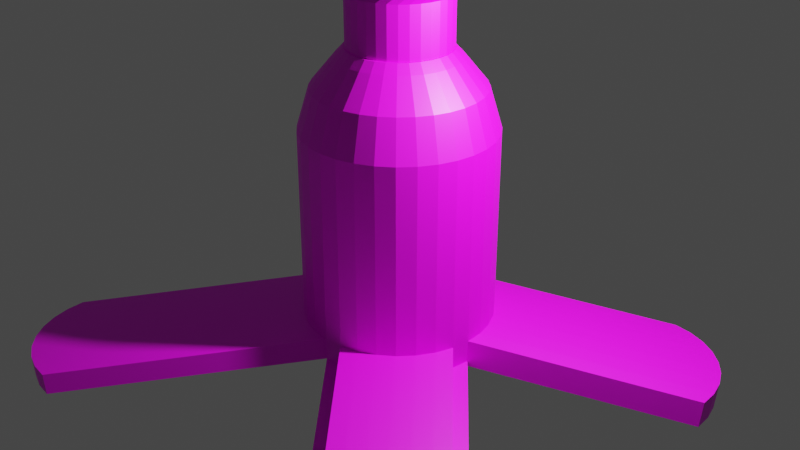 # Source: peel.blend  (saved by Blender 3.6.11; exported with 4.5.12 LTS)
import bpy
from mathutils import Matrix  # noqa: F401  (used for matrix-valued properties, if any)

bpy.ops.wm.read_factory_settings(use_empty=True)
scene = bpy.context.scene
scene.name = 'Scene'

# ---- collections
col_collection = bpy.data.collections.new('Collection'); scene.collection.children.link(col_collection)

# ---- images (referenced by path relative to the original .blend; pixels are not part of the script)
import os
ASSET_DIR = os.environ.get("B2B_ASSET_DIR", "")  # directory of the original .blend (textures are referenced by path, not embedded)
HERE = os.path.dirname(os.path.abspath(__file__))  # packed textures are extracted next to this script under _unpacked/

def load_image(name, relpath, width, height, colorspace="sRGB"):
    """Load a texture the original file referenced (path relative to the .blend, or extracted next to this script)."""
    p = next((c for c in (os.path.join(HERE, relpath), os.path.join(ASSET_DIR, relpath)) if relpath and os.path.exists(c)), "")
    if p:
        img = bpy.data.images.load(p, check_existing=True)
        img.name = name
    else:  # same state as the original file: an image datablock whose file is absent (Cycles renders it pink)
        img = bpy.data.images.new(name, width, height)
        img.source = "FILE"
        img.filepath = "//" + (relpath or name)
    img.colorspace_settings.name = colorspace
    return img
img_3dpear003_hq_1k_png_color_png = load_image('3DPear003_HQ-1K-PNG_Color.png', 'Materials/Banana Peel/3DPear003_HQ-1K-PNG_Color.png', 1024, 1024, 'sRGB')
img_leather033b_1k_png_color_png = load_image('Leather033B_1K-PNG_Color.png', 'Materials/Banana Stem/Leather033B_1K-PNG_Color.png', 1024, 1024, 'sRGB')

# ---- materials (node trees are filled in below, after node groups)
mat_peel_texture = bpy.data.materials.new('Peel Texture')
mat_peel_texture.alpha_threshold = 0.0
mat_peel_texture.use_transparent_shadow = False
mat_peel_texture.roughness = 0.5
mat_peel_texture.line_color = (0.0, 0.0, 0.0, 1.0)
mat_stem = bpy.data.materials.new('Stem')
mat_stem.use_transparent_shadow = False

# ---- material node trees
mat_peel_texture.use_nodes = True; mat_peel_texture.node_tree.nodes.clear()
_N = mat_peel_texture.node_tree.nodes; _L = mat_peel_texture.node_tree.links
n0 = _N.new('ShaderNodeOutputMaterial'); n0.name = 'Material Output'; n0.location = (300, 300)
n1 = _N.new('ShaderNodeTexImage'); n1.name = 'Image Texture'; n1.location = (-415, 259)
n1.image = img_3dpear003_hq_1k_png_color_png
n2 = _N.new('ShaderNodeBsdfPrincipled'); n2.name = 'Principled BSDF'; n2.location = (10, 300)
n2.distribution = 'GGX'
n2.subsurface_method = 'RANDOM_WALK_SKIN'
n2.inputs[3].default_value = 1.45
n2.inputs[27].default_value = (0.0, 0.0, 0.0, 1.0)
n2.inputs[28].default_value = 1.0
_L.new(n2.outputs[0], n0.inputs[0])
_L.new(n1.outputs[0], n2.inputs[0])
n0.is_active_output = True
mat_stem.use_nodes = True; mat_stem.node_tree.nodes.clear()
_N = mat_stem.node_tree.nodes; _L = mat_stem.node_tree.links
n0 = _N.new('ShaderNodeOutputMaterial'); n0.name = 'Material Output'; n0.location = (300, 300)
n1 = _N.new('ShaderNodeTexImage'); n1.name = 'Image Texture'; n1.location = (-452, 194)
n1.image = img_leather033b_1k_png_color_png
n2 = _N.new('ShaderNodeBsdfPrincipled'); n2.name = 'Principled BSDF'; n2.location = (10, 300)
n2.distribution = 'GGX'
n2.subsurface_method = 'RANDOM_WALK_SKIN'
n2.inputs[3].default_value = 1.45
n2.inputs[27].default_value = (0.0, 0.0, 0.0, 1.0)
n2.inputs[28].default_value = 1.0
_L.new(n2.outputs[0], n0.inputs[0])
_L.new(n1.outputs[0], n2.inputs[0])
n0.is_active_output = True

# ---- world
world_world = bpy.data.worlds.new('World'); scene.world = world_world
world_world.use_nodes = True; world_world.node_tree.nodes.clear()
_N = world_world.node_tree.nodes; _L = world_world.node_tree.links
n0 = _N.new('ShaderNodeOutputWorld'); n0.name = 'World Output'; n0.location = (300, 300)
n1 = _N.new('ShaderNodeBackground'); n1.name = 'Background'; n1.location = (10, 300)
n1.inputs[0].default_value = (0.05088, 0.05088, 0.05088, 1.0)
_L.new(n1.outputs[0], n0.inputs[0])
n0.is_active_output = True
world_world.color = (0.05088, 0.05088, 0.05088)
world_world.use_sun_shadow = False
world_world.sun_shadow_jitter_overblur = 0.0

# ---- cameras
cam_camera = bpy.data.cameras.new('Camera')
cam_camera.clip_end = 100.0
cam_camera.ortho_scale = 7.314

# ---- lights
light_light = bpy.data.lights.new('Light', 'POINT')
light_light.transmission_factor = 0.0
light_light.energy = 1000.0
light_light.shadow_soft_size = 0.1
light_light.shadow_maximum_resolution = 0.006
light_light.use_absolute_resolution = True

# ---- meshes
me_cylinder = bpy.data.meshes.new('Cylinder')
me_cylinder.from_pydata([(0.0, 1.0, -1.0), (0.0, 1.0, 1.0), (0.1951, 0.9808, -1.0), (0.1951, 0.9808, 1.0), (0.3827, 0.9239, -1.0), (0.3827, 0.9239, 1.0), (0.5556, 0.8315, -1.0), (0.5556, 0.8315, 1.0), (0.7071, 0.7071, -1.0), (0.7071, 0.7071, 1.0), (0.8315, 0.5556, -1.0), (0.8315, 0.5556, 1.0), (0.9239, 0.3827, -1.0), (0.9239, 0.3827, 1.0), (0.9808, 0.1951, -1.0), (0.9808, 0.1951, 1.0), (1.0, 0.0, -1.0), (1.0, 0.0, 1.0), (0.9808, -0.1951, -1.0), (0.9808, -0.1951, 1.0), (0.9239, -0.3827, -1.0), (0.9239, -0.3827, 1.0), (0.8315, -0.5556, -1.0), (0.8315, -0.5556, 1.0), (0.7071, -0.7071, -1.0), (0.7071, -0.7071, 1.0), (0.5556, -0.8315, -1.0), (0.5556, -0.8315, 1.0), (0.3827, -0.9239, -1.0), (0.3827, -0.9239, 1.0), (0.1951, -0.9808, -1.0), (0.1951, -0.9808, 1.0), (0.0, -1.0, -1.0), (0.0, -1.0, 1.0), (-0.1951, -0.9808, -1.0), (-0.1951, -0.9808, 1.0), (-0.3827, -0.9239, -1.0), (-0.3827, -0.9239, 1.0), (-0.5556, -0.8315, -1.0), (-0.5556, -0.8315, 1.0), (-0.7071, -0.7071, -1.0), (-0.7071, -0.7071, 1.0), (-0.8315, -0.5556, -1.0), (-0.8315, -0.5556, 1.0), (-0.9239, -0.3827, -1.0), (-0.9239, -0.3827, 1.0), (-0.9808, -0.1951, -1.0), (-0.9808, -0.1951, 1.0), (-1.0, 0.0, -1.0), (-1.0, 0.0, 1.0), (-0.9808, 0.1951, -1.0), (-0.9808, 0.1951, 1.0), (-0.9239, 0.3827, -1.0), (-0.9239, 0.3827, 1.0), (-0.8315, 0.5556, -1.0), (-0.8315, 0.5556, 1.0), (-0.7071, 0.7071, -1.0), (-0.7071, 0.7071, 1.0), (-0.5556, 0.8315, -1.0), (-0.5556, 0.8315, 1.0), (-0.3827, 0.9239, -1.0), (-0.3827, 0.9239, 1.0), (-0.1951, 0.9808, -1.0), (-0.1951, 0.9808, 1.0), (-5.569e-09, 0.8714, -1.425), (0.17, 0.8546, -1.425), (0.3335, 0.805, -1.425), (0.4841, 0.7245, -1.425), (0.6161, 0.6161, -1.425), (0.7245, 0.4841, -1.425), (0.805, 0.3335, -1.425), (0.8546, 0.17, -1.425), (0.8714, 1.917e-09, -1.425), (0.8546, -0.17, -1.425), (0.805, -0.3335, -1.425), (0.7245, -0.4841, -1.425), (0.6161, -0.6161, -1.425), (0.4841, -0.7245, -1.425), (0.3335, -0.805, -1.425), (0.17, -0.8546, -1.425), (-5.569e-09, -0.8714, -1.425), (-0.17, -0.8546, -1.425), (-0.3335, -0.805, -1.425), (-0.4841, -0.7245, -1.425), (-0.6161, -0.6161, -1.425), (-0.7245, -0.4841, -1.425), (-0.805, -0.3335, -1.425), (-0.8546, -0.17, -1.425), (-0.8714, 1.917e-09, -1.425), (-0.8546, 0.17, -1.425), (-0.805, 0.3335, -1.425), (-0.7245, 0.4841, -1.425), (-0.6161, 0.6161, -1.425), (-0.4841, 0.7245, -1.425), (-0.3335, 0.805, -1.425), (-0.17, 0.8546, -1.425), (-2.352e-08, 0.6237, -1.725), (0.1217, 0.6117, -1.725), (0.2387, 0.5762, -1.725), (0.3465, 0.5186, -1.725), (0.441, 0.441, -1.725), (0.5186, 0.3465, -1.725), (0.5762, 0.2387, -1.725), (0.6117, 0.1217, -1.725), (0.6237, 8.424e-10, -1.725), (0.6117, -0.1217, -1.725), (0.5762, -0.2387, -1.725), (0.5186, -0.3465, -1.725), (0.441, -0.441, -1.725), (0.3465, -0.5186, -1.725), (0.2387, -0.5762, -1.725), (0.1217, -0.6117, -1.725), (-2.352e-08, -0.6237, -1.725), (-0.1217, -0.6117, -1.725), (-0.2387, -0.5762, -1.725), (-0.3465, -0.5186, -1.725), (-0.441, -0.441, -1.725), (-0.5186, -0.3465, -1.725), (-0.5762, -0.2387, -1.725), (-0.6117, -0.1217, -1.725), (-0.6237, 8.424e-10, -1.725), (-0.6117, 0.1217, -1.725), (-0.5762, 0.2387, -1.725), (-0.5186, 0.3465, -1.725), (-0.441, 0.441, -1.725), (-0.3465, 0.5186, -1.725), (-0.2387, 0.5762, -1.725), (-0.1217, 0.6117, -1.725), (-2.899e-08, 0.5376, -1.817), (0.1049, 0.5273, -1.817), (0.2057, 0.4967, -1.817), (0.2987, 0.447, -1.817), (0.3802, 0.3802, -1.817), (0.447, 0.2987, -1.817), (0.4967, 0.2057, -1.817), (0.5273, 0.1049, -1.817), (0.5376, 4.693e-10, -1.817), (0.5273, -0.1049, -1.817), (0.4967, -0.2057, -1.817), (0.447, -0.2987, -1.817), (0.3802, -0.3802, -1.817), (0.2987, -0.447, -1.817), (0.2057, -0.4967, -1.817), (0.1049, -0.5273, -1.817), (-2.899e-08, -0.5376, -1.817), (-0.1049, -0.5273, -1.817), (-0.2057, -0.4967, -1.817), (-0.2987, -0.447, -1.817), (-0.3802, -0.3802, -1.817), (-0.447, -0.2987, -1.817), (-0.4967, -0.2057, -1.817), (-0.5273, -0.1049, -1.817), (-0.5376, 4.693e-10, -1.817), (-0.5273, 0.1049, -1.817), (-0.4967, 0.2057, -1.817), (-0.447, 0.2987, -1.817), (-0.3802, 0.3802, -1.817), (-0.2987, 0.447, -1.817), (-0.2057, 0.4967, -1.817), (-0.1049, 0.5273, -1.817), (0.8315, -0.5556, 1.0), (0.9239, -0.3827, 1.0), (1.0, 0.0, 1.0), (2.713, -2.405, 1.257), (0.9808, -0.1951, 1.0), (2.656, -2.593, 1.257), (2.564, -2.766, 1.257), (2.44, -2.917, 1.257), (2.288, -3.042, 1.257), (2.115, -3.134, 1.257), (1.928, -3.191, 1.257), (2.733, -2.21, 1.257), (1.733, -2.21, 1.257), (1.733, -3.21, 1.257), (1.733, -2.21, 1.257), (0.0, 0.0, 1.0), (0.0, 0.0, 1.0), (0.0, -1.0, 1.0), (0.1951, -0.9808, 1.0), (0.3827, -0.9239, 1.0), (0.5556, -0.8315, 1.0), (0.7071, -0.7071, 1.0), (0.0, 0.0, 1.0), (0.0, 0.0, 1.0), (1.816, 2.582, 1.258), (1.621, 2.602, 1.258), (2.004, 2.525, 1.258), (2.177, 2.433, 1.258), (2.328, 2.309, 1.258), (2.453, 2.157, 1.258), (2.545, 1.984, 1.258), (2.602, 1.797, 1.258), (2.621, 1.602, 1.258), (1.621, 1.602, 1.258), (1.621, 1.602, 1.258), (-2.015, -2.853, 1.254), (0.0, 0.0, 1.0), (-2.203, -2.797, 1.254), (-2.376, -2.704, 1.254), (-2.527, -2.58, 1.254), (-2.652, -2.428, 1.254), (-2.744, -2.255, 1.254), (-2.801, -2.068, 1.254), (0.0, 1.0, 1.0), (-1.82, -1.873, 1.254), (-1.82, -1.873, 1.254), (-2.963, 1.401, 1.304), (-2.982, 1.206, 1.304), (-2.906, 1.589, 1.304), (-2.814, 1.761, 1.304), (-2.689, 1.913, 1.304), (-2.538, 2.037, 1.304), (-2.365, 2.13, 1.304), (-2.177, 2.187, 1.304), (-1.982, 2.206, 1.304), (-1.982, 1.206, 1.304), (-1.982, 1.206, 1.304), (-0.195, -0.981, 1.235), (9.855e-05, -1.0, 1.235), (-0.9999, -0.0001919, 1.235), (-0.9807, -0.1953, 1.235), (9.855e-05, -0.0001919, 1.235), (9.855e-05, -0.0001919, 1.235), (-2.015, -2.854, 1.489), (0.01437, -0.02318, 1.28), (-2.203, -2.797, 1.489), (-2.376, -2.704, 1.489), (-2.527, -2.58, 1.489), (-2.651, -2.428, 1.489), (-2.744, -2.256, 1.489), (-2.801, -2.068, 1.489), (0.01437, 0.9768, 1.28), (-1.82, -1.873, 1.489), (-1.82, -1.873, 1.489), (0.0, 0.0, 1.0), (-1.0, 0.0, 1.0), (-2.963, 1.401, 1.304), (-2.982, 1.206, 1.304), (-2.906, 1.589, 1.304), (-2.814, 1.761, 1.304), (-2.689, 1.913, 1.304), (-2.538, 2.037, 1.304), (-2.365, 2.13, 1.304), (-2.177, 2.187, 1.304), (-1.982, 2.206, 1.304), (-1.982, 1.206, 1.304), (-1.982, 1.206, 1.304), (-0.195, -0.981, 1.235), (9.855e-05, -1.0, 1.235), (-0.9999, -0.0001919, 1.235), (-0.9807, -0.1953, 1.235), (9.855e-05, -0.0001919, 1.235), (9.855e-05, -0.0001919, 1.235), (-2.015, -2.854, 1.489), (-1.82, -2.873, 1.489), (-2.203, -2.797, 1.489), (-2.376, -2.704, 1.489), (-2.527, -2.58, 1.489), (-2.651, -2.428, 1.489), (-2.744, -2.256, 1.489), (-2.801, -2.068, 1.489), (-2.82, -1.873, 1.489), (-1.82, -1.873, 1.489), (-1.82, -1.873, 1.489), (0.01437, -0.02318, 1.28), (-0.9856, -0.02318, 1.28), (-2.948, 1.378, 1.584), (-2.968, 1.183, 1.584), (-2.892, 1.565, 1.584), (-2.799, 1.738, 1.584), (-2.675, 1.89, 1.584), (-2.523, 2.014, 1.584), (-2.35, 2.107, 1.584), (-2.163, 2.163, 1.584), (-1.968, 2.183, 1.584), (-1.968, 1.183, 1.584), (-1.968, 1.183, 1.584), (0.9837, -0.01647, 1.308), (-0.01628, -0.01647, 1.308), (-0.01628, 0.9835, 1.308), (-0.01628, -0.01647, 1.308), (1.8, 2.566, 1.566), (1.605, 2.585, 1.566), (1.987, 2.509, 1.566), (2.16, 2.417, 1.566), (2.312, 2.292, 1.566), (2.436, 2.141, 1.566), (2.529, 1.968, 1.566), (2.586, 1.78, 1.566), (2.605, 1.585, 1.566), (1.605, 1.585, 1.566), (1.605, 1.585, 1.566), (1.721, -2.201, 1.484), (-0.01116, 0.008787, 1.227), (1.721, -2.201, 1.484), (-0.01116, 0.008787, 1.227), (0.9888, 0.008787, 1.227), (2.721, -2.201, 1.484), (1.721, -3.201, 1.484), (-0.01116, -0.9912, 1.227), (2.702, -2.396, 1.484), (2.645, -2.584, 1.484), (2.553, -2.757, 1.484), (2.429, -2.908, 1.484), (2.277, -3.033, 1.484), (2.104, -3.125, 1.484), (1.917, -3.182, 1.484)], [], [(0, 1, 3, 2), (2, 3, 5, 4), (4, 5, 7, 6), (6, 7, 9, 8), (8, 9, 11, 10), (10, 11, 13, 12), (12, 13, 15, 14), (14, 15, 17, 16), (16, 17, 19, 18), (18, 19, 21, 20), (20, 21, 23, 22), (22, 23, 25, 24), (24, 25, 27, 26), (26, 27, 29, 28), (28, 29, 31, 30), (30, 31, 33, 32), (32, 33, 35, 34), (34, 35, 37, 36), (36, 37, 39, 38), (38, 39, 41, 40), (40, 41, 43, 42), (42, 43, 45, 44), (44, 45, 47, 46), (46, 47, 49, 48), (48, 49, 51, 50), (50, 51, 53, 52), (52, 53, 55, 54), (54, 55, 57, 56), (56, 57, 59, 58), (58, 59, 61, 60), (180, 181, 167, 168), (60, 61, 63, 62), (62, 63, 1, 0), (24, 26, 77, 76), (72, 73, 105, 104), (42, 44, 86, 85), (60, 62, 95, 94), (16, 18, 73, 72), (34, 36, 82, 81), (52, 54, 91, 90), (8, 10, 69, 68), (26, 28, 78, 77), (44, 46, 87, 86), (0, 2, 65, 64), (62, 0, 64, 95), (18, 20, 74, 73), (36, 38, 83, 82), (54, 56, 92, 91), (10, 12, 70, 69), (28, 30, 79, 78), (46, 48, 88, 87), (2, 4, 66, 65), (20, 22, 75, 74), (38, 40, 84, 83), (56, 58, 93, 92), (12, 14, 71, 70), (30, 32, 80, 79), (48, 50, 89, 88), (4, 6, 67, 66), (22, 24, 76, 75), (40, 42, 85, 84), (58, 60, 94, 93), (14, 16, 72, 71), (32, 34, 81, 80), (50, 52, 90, 89), (6, 8, 68, 67), (107, 108, 140, 139), (86, 87, 119, 118), (73, 74, 106, 105), (87, 88, 120, 119), (74, 75, 107, 106), (88, 89, 121, 120), (75, 76, 108, 107), (89, 90, 122, 121), (76, 77, 109, 108), (90, 91, 123, 122), (77, 78, 110, 109), (64, 65, 97, 96), (91, 92, 124, 123), (78, 79, 111, 110), (65, 66, 98, 97), (92, 93, 125, 124), (79, 80, 112, 111), (66, 67, 99, 98), (93, 94, 126, 125), (80, 81, 113, 112), (67, 68, 100, 99), (94, 95, 127, 126), (81, 82, 114, 113), (68, 69, 101, 100), (95, 64, 96, 127), (82, 83, 115, 114), (69, 70, 102, 101), (83, 84, 116, 115), (70, 71, 103, 102), (84, 85, 117, 116), (71, 72, 104, 103), (85, 86, 118, 117), (128, 129, 130, 131, 132, 133, 134, 135, 136, 137, 138, 139, 140, 141, 142, 143, 144, 145, 146, 147, 148, 149, 150, 151, 152, 153, 154, 155, 156, 157, 158, 159), (121, 122, 154, 153), (108, 109, 141, 140), (122, 123, 155, 154), (109, 110, 142, 141), (96, 97, 129, 128), (123, 124, 156, 155), (110, 111, 143, 142), (97, 98, 130, 129), (124, 125, 157, 156), (111, 112, 144, 143), (98, 99, 131, 130), (125, 126, 158, 157), (112, 113, 145, 144), (99, 100, 132, 131), (126, 127, 159, 158), (113, 114, 146, 145), (100, 101, 133, 132), (127, 96, 128, 159), (114, 115, 147, 146), (101, 102, 134, 133), (115, 116, 148, 147), (102, 103, 135, 134), (116, 117, 149, 148), (103, 104, 136, 135), (117, 118, 150, 149), (104, 105, 137, 136), (118, 119, 151, 150), (105, 106, 138, 137), (119, 120, 152, 151), (106, 107, 139, 138), (120, 121, 153, 152), (171, 162, 296, 297), (25, 23, 160, 181), (27, 25, 181, 180), (29, 27, 180, 179), (182, 183, 175, 176), (31, 29, 179, 178), (33, 31, 178, 177), (163, 171, 297, 300), (19, 17, 162, 164), (17, 182, 176, 162), (179, 180, 168, 169), (21, 19, 164, 161), (183, 33, 177, 175), (160, 161, 165, 166), (176, 175, 174, 172), (161, 164, 163, 165), (23, 21, 161, 160), (178, 179, 169, 170), (197, 195, 223, 225), (51, 49, 207, 206), (181, 160, 166, 167), (173, 170, 306, 298), (17, 15, 191, 192), (164, 162, 171, 163), (177, 178, 170, 173), (192, 191, 288, 289), (15, 13, 190, 191), (193, 182, 278, 290), (13, 11, 189, 190), (11, 9, 188, 189), (183, 182, 193, 194), (191, 190, 287, 288), (9, 7, 187, 188), (3, 1, 185, 184), (7, 5, 186, 187), (5, 3, 184, 186), (49, 47, 220, 219), (205, 204, 232, 233), (47, 45, 201, 202), (45, 43, 200, 201), (43, 41, 199, 200), (183, 182, 204, 205), (41, 39, 198, 199), (39, 37, 197, 198), (182, 49, 219, 222), (37, 35, 195, 197), (195, 35, 217, 223), (206, 207, 237, 236), (221, 233, 263, 251), (1, 63, 213, 214), (63, 61, 212, 213), (61, 59, 211, 212), (182, 183, 215, 216), (182, 216, 246, 234), (59, 57, 210, 211), (57, 55, 209, 210), (55, 53, 208, 209), (53, 51, 206, 208), (220, 230, 260, 250), (222, 219, 249, 252), (232, 222, 252, 262), (207, 49, 235, 237), (218, 221, 251, 248), (35, 33, 218, 217), (198, 197, 225, 226), (183, 205, 233, 221), (199, 198, 226, 227), (200, 199, 227, 228), (204, 182, 222, 232), (201, 200, 228, 229), (33, 183, 221, 218), (47, 202, 230, 220), (202, 201, 229, 230), (196, 203, 231, 224), (242, 241, 271, 272), (234, 246, 276, 264), (252, 249, 261, 262), (255, 253, 254, 263, 262, 261, 260, 259, 258, 257, 256), (249, 250, 260, 261), (248, 251, 263, 254), (247, 248, 254, 253), (225, 223, 253, 255), (208, 206, 236, 238), (226, 225, 255, 256), (1, 214, 244, 203), (223, 217, 247, 253), (209, 208, 238, 239), (227, 226, 256, 257), (210, 209, 239, 240), (183, 1, 203, 196), (228, 227, 257, 258), (211, 210, 240, 241), (229, 228, 258, 259), (215, 183, 196, 245), (212, 211, 241, 242), (230, 229, 259, 260), (213, 212, 242, 243), (214, 213, 243, 244), (233, 232, 262, 263), (217, 218, 248, 247), (49, 182, 234, 235), (216, 215, 245, 246), (219, 220, 250, 249), (266, 267, 276, 275, 274, 273, 272, 271, 270, 269, 268), (265, 264, 276, 267), (224, 231, 274, 275), (203, 244, 274, 231), (243, 242, 272, 273), (235, 234, 264, 265), (245, 196, 224, 275), (244, 243, 273, 274), (236, 237, 267, 266), (238, 236, 266, 268), (246, 245, 275, 276), (239, 238, 268, 269), (240, 239, 269, 270), (237, 235, 265, 267), (241, 240, 270, 271), (281, 282, 291, 290, 289, 288, 287, 286, 285, 284, 283), (278, 277, 289, 290), (279, 280, 291, 282), (184, 185, 282, 281), (186, 184, 281, 283), (182, 17, 277, 278), (187, 186, 283, 284), (183, 194, 291, 280), (1, 183, 280, 279), (194, 193, 290, 291), (188, 187, 284, 285), (185, 1, 279, 282), (189, 188, 285, 286), (17, 192, 289, 277), (190, 189, 286, 287), (301, 300, 297, 292, 294, 298, 306, 305, 304, 303, 302), (296, 293, 292, 297), (295, 299, 298, 294), (165, 163, 300, 301), (177, 173, 298, 299), (172, 174, 294, 292), (175, 177, 299, 295), (166, 165, 301, 302), (167, 166, 302, 303), (162, 176, 293, 296), (176, 172, 292, 293), (168, 167, 303, 304), (169, 168, 304, 305), (170, 169, 305, 306), (174, 175, 295, 294)])
_uv = me_cylinder.uv_layers.new(name='UVMap')
_uv.uv.foreach_set('vector', [0.2627, 0.6251, 0.2557, 0.0001914, 0.3192, 0.0001301, 0.3209, 0.622, 0.3209, 0.622, 0.3192, 0.0001301, 0.3827, 0.0005264, 0.3785, 0.6208, 0.3785, 0.6208, 0.3827, 0.0005264, 0.4461, 0.001388, 0.4359, 0.6212, 0.4359, 0.6212, 0.4461, 0.001388, 0.5094, 0.002704, 0.4935, 0.6235, 0.4935, 0.6235, 0.5094, 0.002704, 0.5728, 0.004446, 0.5516, 0.6276, 0.5516, 0.6276, 0.5728, 0.004446, 0.6363, 0.006569, 0.6108, 0.6335, 0.6108, 0.6335, 0.6363, 0.006569, 0.6998, 0.009012, 0.6713, 0.6412, 0.6713, 0.6412, 0.6998, 0.009012, 0.7636, 0.0117, 0.7338, 0.6507, 0.7338, 0.6507, 0.7636, 0.0117, 0.827, 0.0145, 0.7984, 0.6613, 0.4927, 0.4741, 0.6331, 0.4291, 0.6386, 0.4575, 0.4921, 0.4743, 0.9991, 0.1774, 0.9999, 0.9642, 0.9221, 0.9642, 0.9219, 0.1813, 0.9219, 0.1813, 0.9221, 0.9642, 0.8445, 0.9641, 0.8459, 0.1829, 0.8459, 0.1829, 0.8445, 0.9641, 0.7668, 0.9638, 0.7702, 0.1828, 0.7702, 0.1828, 0.7668, 0.9638, 0.6892, 0.9634, 0.6942, 0.1807, 0.6942, 0.1807, 0.6892, 0.9634, 0.6121, 0.9629, 0.617, 0.1767, 0.489, 0.4735, 0.5846, 0.586, 0.5604, 0.6021, 0.4886, 0.473, 0.4886, 0.473, 0.5604, 0.6021, 0.5335, 0.6131, 0.4883, 0.4724, 0.4883, 0.4724, 0.5335, 0.6131, 0.5047, 0.6185, 0.4881, 0.4718, 0.4881, 0.4718, 0.5047, 0.6185, 0.4755, 0.6183, 0.488, 0.4711, 0.5326, 0.1916, 0.5429, 0.9784, 0.4652, 0.9793, 0.4552, 0.1968, 0.4552, 0.1968, 0.4652, 0.9793, 0.3875, 0.9801, 0.3791, 0.2004, 0.3791, 0.2004, 0.3875, 0.9801, 0.3099, 0.9807, 0.3038, 0.2025, 0.3038, 0.2025, 0.3099, 0.9807, 0.2323, 0.9811, 0.2287, 0.2032, 0.2287, 0.2032, 0.2323, 0.9811, 0.1548, 0.9813, 0.1534, 0.2023, 0.1534, 0.2023, 0.1548, 0.9813, 0.07715, 0.9814, 0.07729, 0.1997, 0.07729, 0.1997, 0.07715, 0.9814, 0.0001386, 0.9814, 0.0001386, 0.1957, 0.4906, 0.468, 0.344, 0.484, 0.3443, 0.455, 0.4912, 0.4679, 0.4912, 0.4679, 0.3443, 0.455, 0.3503, 0.4267, 0.4918, 0.468, 0.01625, 0.6544, 0.0001301, 0.004238, 0.06426, 0.002777, 0.08084, 0.6449, 0.08084, 0.6449, 0.06426, 0.002777, 0.1282, 0.001567, 0.1432, 0.6366, 0.2439, 0.1004, 0.3009, 0.1013, 0.2688, 0.9215, 0.2088, 0.9115, 0.1432, 0.6366, 0.1282, 0.001567, 0.192, 0.0006849, 0.2037, 0.6299, 0.2037, 0.6299, 0.192, 0.0006849, 0.2557, 0.0001914, 0.2627, 0.6251, 0.8459, 0.1829, 0.7702, 0.1828, 0.7735, 0.008643, 0.8424, 0.008427, 0.4925, 0.4728, 0.4921, 0.473, 0.4918, 0.4722, 0.492, 0.4721, 0.3791, 0.2004, 0.3038, 0.2025, 0.2991, 0.02742, 0.3689, 0.02442, 0.1432, 0.6366, 0.2037, 0.6299, 0.2231, 0.7657, 0.1691, 0.7761, 0.7338, 0.6507, 0.7984, 0.6613, 0.7592, 0.8121, 0.7008, 0.7987, 0.4883, 0.4724, 0.4881, 0.4718, 0.4893, 0.4715, 0.4894, 0.4719, 0.4906, 0.468, 0.4912, 0.4679, 0.4912, 0.4691, 0.4908, 0.4692, 0.4935, 0.6235, 0.5516, 0.6276, 0.537, 0.7611, 0.4846, 0.7553, 0.7702, 0.1828, 0.6942, 0.1807, 0.7048, 0.006181, 0.7735, 0.008643, 0.3038, 0.2025, 0.2287, 0.2032, 0.2293, 0.02846, 0.2991, 0.02742, 0.2627, 0.6251, 0.3209, 0.622, 0.3285, 0.7539, 0.2761, 0.7584, 0.2037, 0.6299, 0.2627, 0.6251, 0.2761, 0.7584, 0.2231, 0.7657, 0.4927, 0.4741, 0.4921, 0.4743, 0.4917, 0.4731, 0.4921, 0.473, 0.6118, 0.1786, 0.5326, 0.1916, 0.5084, 0.01143, 0.5774, 0.0001386, 0.4912, 0.4679, 0.4918, 0.468, 0.4916, 0.4691, 0.4912, 0.4691, 0.5516, 0.6276, 0.6108, 0.6335, 0.5901, 0.7699, 0.537, 0.7611, 0.6942, 0.1807, 0.617, 0.1767, 0.6368, 0.0005044, 0.7048, 0.006181, 0.2287, 0.2032, 0.1534, 0.2023, 0.1597, 0.02744, 0.2293, 0.02846, 0.3209, 0.622, 0.3785, 0.6208, 0.3805, 0.752, 0.3285, 0.7539, 0.9991, 0.1774, 0.9219, 0.1813, 0.9113, 0.005658, 0.9798, 0.0001386, 0.5326, 0.1916, 0.4552, 0.1968, 0.4387, 0.01925, 0.5084, 0.01143, 0.01625, 0.6544, 0.08084, 0.6449, 0.1134, 0.7907, 0.05556, 0.8097, 0.6108, 0.6335, 0.6713, 0.6412, 0.6442, 0.782, 0.5901, 0.7699, 0.489, 0.4735, 0.4886, 0.473, 0.4896, 0.4723, 0.4899, 0.4726, 0.1534, 0.2023, 0.07729, 0.1997, 0.09034, 0.024, 0.1597, 0.02744, 0.3785, 0.6208, 0.4359, 0.6212, 0.4325, 0.7521, 0.3805, 0.752, 0.9219, 0.1813, 0.8459, 0.1829, 0.8424, 0.008427, 0.9113, 0.005658, 0.4552, 0.1968, 0.3791, 0.2004, 0.3689, 0.02442, 0.4387, 0.01925, 0.08084, 0.6449, 0.1432, 0.6366, 0.1691, 0.7761, 0.1134, 0.7907, 0.6713, 0.6412, 0.7338, 0.6507, 0.7008, 0.7987, 0.6442, 0.782, 0.4886, 0.473, 0.4883, 0.4724, 0.4894, 0.4719, 0.4896, 0.4723, 0.07729, 0.1997, 0.0001386, 0.1957, 0.02136, 0.01736, 0.09034, 0.024, 0.4359, 0.6212, 0.4935, 0.6235, 0.4846, 0.7553, 0.4325, 0.7521, 0.4913, 0.4723, 0.4911, 0.4723, 0.4911, 0.4721, 0.4913, 0.4721, 0.4896, 0.47, 0.4898, 0.4697, 0.4904, 0.4703, 0.4902, 0.4705, 0.4921, 0.473, 0.4917, 0.4731, 0.4915, 0.4723, 0.4918, 0.4722, 0.4898, 0.4697, 0.4901, 0.4695, 0.4906, 0.4701, 0.4904, 0.4703, 0.4917, 0.4731, 0.4913, 0.4732, 0.4913, 0.4723, 0.4915, 0.4723, 0.4901, 0.4695, 0.4905, 0.4693, 0.4908, 0.47, 0.4906, 0.4701, 0.4913, 0.4732, 0.4909, 0.4731, 0.4911, 0.4723, 0.4913, 0.4723, 0.4905, 0.4693, 0.4908, 0.4692, 0.491, 0.4699, 0.4908, 0.47, 0.4909, 0.4731, 0.4905, 0.473, 0.4908, 0.4723, 0.4911, 0.4723, 0.4908, 0.4692, 0.4912, 0.4691, 0.4912, 0.4699, 0.491, 0.4699, 0.4905, 0.473, 0.4902, 0.4729, 0.4906, 0.4721, 0.4908, 0.4723, 0.2761, 0.7584, 0.3285, 0.7539, 0.3384, 0.8849, 0.294, 0.8902, 0.0001301, 0.8416, 0.05556, 0.8097, 0.1201, 0.9403, 0.08044, 0.9631, 0.4902, 0.4729, 0.4899, 0.4726, 0.4904, 0.472, 0.4906, 0.4721, 0.3285, 0.7539, 0.3805, 0.752, 0.3828, 0.8822, 0.3384, 0.8849, 0.05556, 0.8097, 0.1134, 0.7907, 0.162, 0.9222, 0.1201, 0.9403, 0.4899, 0.4726, 0.4896, 0.4723, 0.4903, 0.4718, 0.4904, 0.472, 0.3805, 0.752, 0.4325, 0.7521, 0.4274, 0.8836, 0.3828, 0.8822, 0.1134, 0.7907, 0.1691, 0.7761, 0.2057, 0.9088, 0.162, 0.9222, 0.4896, 0.4723, 0.4894, 0.4719, 0.4902, 0.4716, 0.4903, 0.4718, 0.4325, 0.7521, 0.4846, 0.7553, 0.472, 0.8857, 0.4274, 0.8836, 0.1691, 0.7761, 0.2231, 0.7657, 0.2497, 0.898, 0.2057, 0.9088, 0.4894, 0.4719, 0.4893, 0.4715, 0.4901, 0.4714, 0.4902, 0.4716, 0.4846, 0.7553, 0.537, 0.7611, 0.516, 0.8905, 0.472, 0.8857, 0.2231, 0.7657, 0.2761, 0.7584, 0.294, 0.8902, 0.2497, 0.898, 0.4893, 0.4715, 0.4892, 0.4711, 0.4901, 0.4711, 0.4901, 0.4714, 0.537, 0.7611, 0.5901, 0.7699, 0.5593, 0.8983, 0.516, 0.8905, 0.4892, 0.4711, 0.4893, 0.4708, 0.4901, 0.4709, 0.4901, 0.4711, 0.5901, 0.7699, 0.6442, 0.782, 0.6014, 0.9105, 0.5593, 0.8983, 0.4893, 0.4708, 0.4894, 0.4704, 0.4901, 0.4707, 0.4901, 0.4709, 0.6442, 0.782, 0.7008, 0.7987, 0.6426, 0.9262, 0.6014, 0.9105, 0.4894, 0.4704, 0.4896, 0.47, 0.4902, 0.4705, 0.4901, 0.4707, 0.4921, 0.4705, 0.4922, 0.4707, 0.4922, 0.4709, 0.4922, 0.4711, 0.4922, 0.4713, 0.4922, 0.4715, 0.4921, 0.4716, 0.492, 0.4718, 0.4918, 0.4719, 0.4917, 0.472, 0.4915, 0.4721, 0.4913, 0.4721, 0.4911, 0.4721, 0.4909, 0.472, 0.4908, 0.4719, 0.4906, 0.4718, 0.4905, 0.4717, 0.4904, 0.4715, 0.4903, 0.4713, 0.4903, 0.4711, 0.4903, 0.4709, 0.4904, 0.4708, 0.4904, 0.4706, 0.4906, 0.4704, 0.4907, 0.4703, 0.4909, 0.4702, 0.4911, 0.4702, 0.4912, 0.4701, 0.4914, 0.4701, 0.4916, 0.4702, 0.4918, 0.4703, 0.4919, 0.4704, 0.2221, 0.2715, 0.1987, 0.2481, 0.2251, 0.227, 0.2437, 0.2474, 0.4911, 0.4723, 0.4908, 0.4723, 0.4909, 0.472, 0.4911, 0.4721, 0.1987, 0.2481, 0.1784, 0.2194, 0.2101, 0.2025, 0.2251, 0.227, 0.4908, 0.4723, 0.4906, 0.4721, 0.4908, 0.4719, 0.4909, 0.472, 0.2174, 0.3262, 0.2173, 0.3261, 0.2174, 0.326, 0.2175, 0.326, 0.1784, 0.2194, 0.1631, 0.1853, 0.1995, 0.174, 0.2101, 0.2025, 0.4906, 0.4721, 0.4904, 0.472, 0.4906, 0.4718, 0.4908, 0.4719, 0.4924, 0.4706, 0.4924, 0.4708, 0.4922, 0.4709, 0.4922, 0.4707, 0.1631, 0.1853, 0.1538, 0.1475, 0.1943, 0.1422, 0.1995, 0.174, 0.4904, 0.472, 0.4903, 0.4718, 0.4905, 0.4717, 0.4906, 0.4718, 0.2172, 0.326, 0.2171, 0.326, 0.2172, 0.3259, 0.2173, 0.3259, 0.1538, 0.1475, 0.1498, 0.1059, 0.1955, 0.1069, 0.1943, 0.1422, 0.4903, 0.4718, 0.4902, 0.4716, 0.4904, 0.4715, 0.4905, 0.4717, 0.2171, 0.326, 0.217, 0.3258, 0.2171, 0.3258, 0.2172, 0.3259, 0.2177, 0.3262, 0.2176, 0.3262, 0.2176, 0.3261, 0.2177, 0.3261, 0.4902, 0.4716, 0.4901, 0.4714, 0.4903, 0.4713, 0.4904, 0.4715, 0.217, 0.3258, 0.217, 0.3257, 0.2171, 0.3257, 0.2171, 0.3258, 0.2176, 0.3262, 0.2174, 0.3262, 0.2175, 0.326, 0.2176, 0.3261, 0.4901, 0.4714, 0.4901, 0.4711, 0.4903, 0.4711, 0.4903, 0.4713, 0.217, 0.3257, 0.2169, 0.3256, 0.2171, 0.3256, 0.2171, 0.3257, 0.4901, 0.4711, 0.4901, 0.4709, 0.4903, 0.4709, 0.4903, 0.4711, 0.4923, 0.4718, 0.4922, 0.4719, 0.492, 0.4718, 0.4921, 0.4716, 0.4901, 0.4709, 0.4901, 0.4707, 0.4904, 0.4708, 0.4903, 0.4709, 0.4922, 0.4719, 0.492, 0.4721, 0.4918, 0.4719, 0.492, 0.4718, 0.4901, 0.4707, 0.4902, 0.4705, 0.4904, 0.4706, 0.4904, 0.4708, 0.492, 0.4721, 0.4918, 0.4722, 0.4917, 0.472, 0.4918, 0.4719, 0.4902, 0.4705, 0.4904, 0.4703, 0.4906, 0.4704, 0.4904, 0.4706, 0.4918, 0.4722, 0.4915, 0.4723, 0.4915, 0.4721, 0.4917, 0.472, 0.4904, 0.4703, 0.4906, 0.4701, 0.4907, 0.4703, 0.4906, 0.4704, 0.4915, 0.4723, 0.4913, 0.4723, 0.4913, 0.4721, 0.4915, 0.4721, 0.2474, 0.29, 0.2221, 0.2715, 0.2437, 0.2474, 0.2646, 0.2642, 0.6392, 0.1623, 0.6544, 0.1313, 0.6581, 0.1333, 0.6403, 0.1646, 0.625, 1.0, 0.6562, 1.0, 0.6562, 1.0, 0.625, 1.0, 0.5938, 1.0, 0.625, 1.0, 0.625, 1.0, 0.5938, 1.0, 0.5625, 1.0, 0.5938, 1.0, 0.5938, 1.0, 0.5625, 1.0, 0.0, 0.0, 0.0, 0.0, 0.0, 0.0, 0.0, 0.0, 0.5312, 1.0, 0.5625, 1.0, 0.5625, 1.0, 0.5312, 1.0, 0.5, 1.0, 0.5312, 1.0, 0.5312, 1.0, 0.5, 1.0, 0.6376, 0.1627, 0.6392, 0.1623, 0.6403, 0.1646, 0.6379, 0.1648, 0.7188, 1.0, 0.75, 1.0, 0.75, 1.0, 0.7188, 1.0, 0.75, 1.0, 0.0, 0.0, 0.0, 0.0, 0.75, 1.0, 0.8888, 0.9099, 0.8272, 0.8991, 0.8272, 0.0001302, 0.8888, 0.0109, 0.6875, 1.0, 0.7188, 1.0, 0.7188, 1.0, 0.6875, 1.0, 0.0, 0.0, 0.0, 0.0, 0.0, 0.0, 0.0, 0.0, 0.3571, 0.09119, 0.4102, 0.07034, 0.3781, 0.8905, 0.325, 0.9114, 0.0, 0.0, 0.0, 0.0, 0.0, 0.0, 0.0, 0.0, 0.4102, 0.07034, 0.4582, 0.03959, 0.4261, 0.8598, 0.3781, 0.8905, 0.6562, 1.0, 0.6875, 1.0, 0.6875, 1.0, 0.6562, 1.0, 0.9471, 0.9324, 0.8888, 0.9099, 0.8888, 0.0109, 0.9471, 0.03343, 0.08039, 0.04534, 0.07079, 0.05699, 0.05035, 0.05053, 0.06228, 0.0305, 0.3493, 0.5127, 0.3602, 0.5399, 0.01505, 0.5126, 0.004958, 0.4863, 0.3009, 0.1013, 0.3571, 0.09119, 0.325, 0.9114, 0.2688, 0.9215, 0.06144, 0.8338, 0.1033, 0.8659, 0.05326, 0.9239, 0.0001017, 0.8674, 0.05375, 8.059e-05, 0.1073, 0.04246, 0.1152, 0.8348, 0.05926, 0.7993, 0.4582, 0.03959, 0.4994, 0.0001017, 0.4673, 0.8203, 0.4261, 0.8598, 0.9999, 0.9658, 0.9471, 0.9324, 0.9471, 0.03343, 0.9999, 0.06684, 0.05926, 0.7993, 0.1152, 0.8348, 0.0646, 0.9328, 8.056e-05, 0.8983, 0.1073, 0.04246, 0.1704, 0.07502, 0.1744, 0.8589, 0.1152, 0.8348, 0.0, 0.0, 0.0, 0.0, 0.0, 0.0, 0.0, 0.0, 0.1704, 0.07502, 0.2381, 0.09508, 0.237, 0.8729, 0.1744, 0.8589, 0.2381, 0.09508, 0.308, 0.1021, 0.3018, 0.8754, 0.237, 0.8729, 0.0, 0.0, 0.0, 0.0, 0.0, 0.0, 0.0, 0.0, 0.1152, 0.8348, 0.1744, 0.8589, 0.1364, 0.9652, 0.0646, 0.9328, 0.5352, 0.3297, 0.5069, 0.3238, 0.6102, 0.0004198, 0.6386, 0.006352, 0.4492, 0.329, 0.4221, 0.3399, 0.5279, 0.0155, 0.5542, 0.005175, 0.5069, 0.3238, 0.4778, 0.3235, 0.582, 9.007e-05, 0.6102, 0.0004198, 0.4778, 0.3235, 0.4492, 0.329, 0.5542, 0.005175, 0.582, 9.007e-05, 0.256, 0.2429, 0.24, 0.2324, 0.258, 0.2169, 0.2693, 0.228, 0.0, 0.0, 0.0, 0.0, 0.0, 0.0, 0.0, 0.0, 0.3761, 0.5642, 0.3964, 0.5847, 0.2858, 0.958, 0.2659, 0.9379, 0.3964, 0.5847, 0.4203, 0.601, 0.3092, 0.9739, 0.2858, 0.958, 0.4203, 0.601, 0.4471, 0.6124, 0.3352, 0.985, 0.3092, 0.9739, 0.0, 0.0, 0.0, 0.0, 0.0, 0.0, 0.0, 0.0, 0.4471, 0.6124, 0.4755, 0.6183, 0.3628, 0.9909, 0.3352, 0.985, 0.4755, 0.6183, 0.5047, 0.6185, 0.391, 0.9914, 0.3628, 0.9909, 0.0, 0.0, 0.25, 1.0, 0.25, 1.0, 0.0, 0.0, 0.5047, 0.6185, 0.5335, 0.6131, 0.4189, 0.9864, 0.391, 0.9914, 0.4189, 0.9864, 0.5335, 0.6131, 0.5658, 0.6265, 0.4512, 0.9999, 0.2188, 1.0, 0.25, 1.0, 0.25, 1.0, 0.2188, 1.0, 0.0, 0.0, 0.0, 0.0, 0.0, 0.0, 0.0, 0.0, 0.4221, 0.3399, 0.3983, 0.3561, 0.05338, 0.334, 0.07681, 0.3183, 0.3983, 0.3561, 0.3779, 0.3763, 0.03336, 0.3539, 0.05338, 0.334, 0.3779, 0.3763, 0.3616, 0.4002, 0.01754, 0.3773, 0.03336, 0.3539, 0.0, 0.0, 0.0, 0.0, 0.0, 0.0, 0.0, 0.0, 0.0, 0.0, 0.0, 0.0, 0.0, 0.0, 0.0, 0.0, 0.3616, 0.4002, 0.3503, 0.4267, 0.006491, 0.4031, 0.01754, 0.3773, 0.3503, 0.4267, 0.3443, 0.455, 0.0006089, 0.4306, 0.006491, 0.4031, 0.3443, 0.455, 0.344, 0.484, 9.004e-05, 0.4587, 0.0006089, 0.4306, 0.344, 0.484, 0.3493, 0.5127, 0.004958, 0.4863, 9.004e-05, 0.4587, 0.2812, 1.0, 0.2812, 1.0, 0.2812, 1.0, 0.2812, 1.0, 0.0, 0.0, 0.25, 1.0, 0.25, 1.0, 0.0, 0.0, 0.0, 0.0, 0.0, 0.0, 0.0, 0.0, 0.0, 0.0, 0.25, 1.0, 0.25, 1.0, 0.25, 1.0, 0.25, 1.0, 0.0, 0.0, 0.0, 0.0, 0.0, 0.0, 0.0, 0.0, 0.139, 0.2692, 0.1342, 0.288, 0.1125, 0.2857, 0.1145, 0.2676, 0.0927, 0.03501, 0.08039, 0.04534, 0.06228, 0.0305, 0.07917, 0.0159, 0.0, 0.0, 0.0, 0.0, 0.0, 0.0, 0.0, 0.0, 0.1071, 0.02777, 0.0927, 0.03501, 0.07917, 0.0159, 0.09862, 0.005969, 0.1228, 0.02409, 0.1071, 0.02777, 0.09862, 0.005969, 0.1199, 0.0005394, 0.0, 0.0, 0.0, 0.0, 0.0, 0.0, 0.0, 0.0, 0.1391, 0.02426, 0.1228, 0.02409, 0.1199, 0.0005394, 0.1427, 0.0001546, 0.1342, 0.288, 0.1243, 0.3801, 0.1026, 0.3778, 0.1125, 0.2857, 0.24, 0.2324, 0.155, 0.02822, 0.1663, 0.006443, 0.258, 0.2169, 0.155, 0.02822, 0.1391, 0.02426, 0.1427, 0.0001546, 0.1663, 0.006443, 0.0, 0.0, 0.0, 1.0, 0.0, 1.0, 0.0, 0.0, 0.6225, 0.7309, 0.6067, 0.7371, 0.6003, 0.7165, 0.6127, 0.7112, 0.0, 0.0, 0.0, 0.0, 0.0, 0.0, 0.0, 0.0, 0.9998, 0.707, 0.918, 0.731, 0.7617, 0.6409, 0.8055, 0.596, 0.7338, 0.5678, 0.7406, 0.5544, 0.7606, 0.5532, 0.8056, 0.5959, 0.8055, 0.596, 0.7617, 0.6409, 0.7422, 0.64, 0.7349, 0.6268, 0.7302, 0.6124, 0.7285, 0.5974, 0.7297, 0.5823, 0.918, 0.731, 0.9003, 0.7373, 0.7422, 0.64, 0.7617, 0.6409, 0.9169, 0.4619, 0.9998, 0.4831, 0.8056, 0.5959, 0.7606, 0.5532, 0.8991, 0.4551, 0.9169, 0.4619, 0.7606, 0.5532, 0.7406, 0.5544, 0.4375, 1.0, 0.4688, 1.0, 0.4688, 1.0, 0.4375, 1.0, 0.1875, 1.0, 0.2188, 1.0, 0.2188, 1.0, 0.1875, 1.0, 0.4062, 1.0, 0.4375, 1.0, 0.4375, 1.0, 0.4062, 1.0, 0.0, 1.0, 0.0, 1.0, 0.0, 1.0, 0.0, 1.0, 0.4688, 1.0, 0.4688, 1.0, 0.4688, 1.0, 0.4688, 1.0, 0.1562, 1.0, 0.1875, 1.0, 0.1875, 1.0, 0.1562, 1.0, 0.375, 1.0, 0.4062, 1.0, 0.4062, 1.0, 0.375, 1.0, 0.125, 1.0, 0.1562, 1.0, 0.1562, 1.0, 0.125, 1.0, 0.0, 0.0, 0.0, 1.0, 0.0, 1.0, 0.0, 0.0, 0.3438, 1.0, 0.375, 1.0, 0.375, 1.0, 0.3438, 1.0, 0.09375, 1.0, 0.125, 1.0, 0.125, 1.0, 0.09375, 1.0, 0.3125, 1.0, 0.3438, 1.0, 0.3438, 1.0, 0.3125, 1.0, 0.0, 0.0, 0.0, 0.0, 0.0, 0.0, 0.0, 0.0, 0.0625, 1.0, 0.09375, 1.0, 0.09375, 1.0, 0.0625, 1.0, 0.2812, 1.0, 0.3125, 1.0, 0.3125, 1.0, 0.2812, 1.0, 0.03125, 1.0, 0.0625, 1.0, 0.0625, 1.0, 0.03125, 1.0, 0.0, 1.0, 0.03125, 1.0, 0.03125, 1.0, 0.0, 1.0, 0.0, 0.0, 0.0, 0.0, 0.0, 0.0, 0.0, 0.0, 0.4688, 1.0, 0.5, 1.0, 0.5, 1.0, 0.4688, 1.0, 0.25, 1.0, 0.0, 0.0, 0.0, 0.0, 0.25, 1.0, 0.0, 0.0, 0.0, 0.0, 0.0, 0.0, 0.0, 0.0, 0.25, 1.0, 0.2812, 1.0, 0.2812, 1.0, 0.25, 1.0, 0.5482, 0.7099, 0.5387, 0.7013, 0.5791, 0.6467, 0.5791, 0.6466, 0.6334, 0.694, 0.624, 0.7036, 0.6127, 0.7112, 0.6003, 0.7165, 0.587, 0.7189, 0.5734, 0.7188, 0.5601, 0.7158, 0.513, 0.5374, 0.5373, 0.4609, 0.5791, 0.6467, 0.5387, 0.7013, 0.6591, 0.4657, 0.7078, 0.5348, 0.6334, 0.694, 0.5791, 0.6466, 0.7281, 0.5433, 0.6504, 0.7093, 0.6334, 0.694, 0.7078, 0.5348, 0.666, 0.02747, 0.6665, 0.04642, 0.6393, 0.04642, 0.6388, 0.02747, 0.4908, 0.5359, 0.5131, 0.4551, 0.5373, 0.4609, 0.513, 0.5374, 0.5578, 0.636, 0.6378, 0.4551, 0.6591, 0.4657, 0.5791, 0.6466, 0.6504, 0.7093, 0.6374, 0.7217, 0.624, 0.7036, 0.6334, 0.694, 0.5358, 0.7309, 0.5193, 0.7174, 0.5387, 0.7013, 0.5482, 0.7099, 0.5539, 0.7386, 0.5358, 0.7309, 0.5482, 0.7099, 0.5601, 0.7158, 0.0, 0.0, 0.0, 0.0, 0.0, 0.0, 0.0, 0.0, 0.5722, 0.7417, 0.5539, 0.7386, 0.5601, 0.7158, 0.5734, 0.7188, 0.59, 0.741, 0.5722, 0.7417, 0.5734, 0.7188, 0.587, 0.7189, 0.64, 9.006e-05, 0.8662, 9.006e-05, 0.865, 0.02729, 0.6388, 0.02729, 0.6067, 0.7371, 0.59, 0.741, 0.587, 0.7189, 0.6003, 0.7165, 0.3107, 0.524, 0.3185, 0.5192, 0.3923, 0.8088, 0.3919, 0.809, 0.2618, 0.5396, 0.2711, 0.5384, 0.2785, 0.5366, 0.2851, 0.5347, 0.2914, 0.5326, 0.2977, 0.5302, 0.304, 0.5274, 0.0001546, 0.444, 0.1649, 0.4434, 0.2618, 0.5396, 0.3919, 0.809, 0.3312, 0.3953, 0.4405, 0.3735, 0.3923, 0.8088, 0.3185, 0.5192, 0.4851, 0.8197, 0.5341, 0.7822, 0.6289, 0.8473, 0.5619, 0.9139, 0.4283, 0.8498, 0.4851, 0.8197, 0.5619, 0.9139, 0.4827, 0.9602, 0.008708, 0.385, 0.1799, 0.4092, 0.1649, 0.4434, 0.0001546, 0.444, 0.3664, 0.8687, 0.4283, 0.8498, 0.4827, 0.9602, 0.3959, 0.9888, 0.4905, 0.3012, 0.4905, 0.8095, 0.3923, 0.8088, 0.4405, 0.3735, 0.3003, 0.3641, 0.4905, 0.3012, 0.4405, 0.3735, 0.3312, 0.3953, 0.0, 0.0, 0.0, 0.0, 0.0, 0.0, 0.0, 0.0, 0.3018, 0.8754, 0.3664, 0.8687, 0.3959, 0.9888, 0.3054, 0.9999, 0.5341, 0.7822, 0.5698, 8.364e-05, 0.6947, 0.01275, 0.6289, 0.8473, 0.237, 0.8729, 0.3018, 0.8754, 0.3054, 0.9999, 0.2166, 0.989, 0.5903, 0.0001016, 0.5903, 0.6733, 0.4996, 0.6768, 0.4996, 0.003522, 0.1744, 0.8589, 0.237, 0.8729, 0.2166, 0.989, 0.1364, 0.9652, 0.6361, 0.1646, 0.6379, 0.1648, 0.6403, 0.1646, 0.5277, 0.4548, 0.5273, 0.4547, 0.627, 0.1612, 0.6286, 0.1623, 0.6301, 0.163, 0.6315, 0.1636, 0.6329, 0.164, 0.6344, 0.1644, 0.6581, 0.1333, 0.8058, 0.1432, 0.5277, 0.4548, 0.6403, 0.1646, 0.5273, 0.001269, 0.6272, 0.1273, 0.627, 0.1612, 0.5273, 0.4547, 0.6361, 0.1628, 0.6376, 0.1627, 0.6379, 0.1648, 0.6361, 0.1646, 0.07783, 0.02918, 0.06144, 0.8338, 0.0001017, 0.8674, 0.0001016, 0.0309, 0.0, 0.0, 0.0, 0.0, 0.0, 0.0, 0.0, 0.0, 0.0, 0.0, 0.0, 0.0, 0.0, 0.0, 0.0, 0.0, 0.6347, 0.1627, 0.6361, 0.1628, 0.6361, 0.1646, 0.6344, 0.1644, 0.6334, 0.1624, 0.6347, 0.1627, 0.6344, 0.1644, 0.6329, 0.164, 0.75, 1.0, 0.0, 0.0, 0.0, 0.0, 0.75, 1.0, 0.0, 0.0, 0.0, 0.0, 0.0, 0.0, 0.0, 0.0, 0.2088, 0.9115, 0.2688, 0.9215, 0.252, 0.9999, 0.1847, 0.9842, 0.1534, 0.8931, 0.2088, 0.9115, 0.1847, 0.9842, 0.1177, 0.9607, 0.1033, 0.8659, 0.1534, 0.8931, 0.1177, 0.9607, 0.05326, 0.9239, 0.4908, 0.4536, 0.4908, 0.0001546, 0.5273, 0.001269, 0.5273, 0.4547])
me_cylinder.materials.append(mat_peel_texture)
me_cylinder.update()
me_cylinder_001 = bpy.data.meshes.new('Cylinder.001')
me_cylinder_001.from_pydata([(0.0, 1.0, -1.0), (0.0, 1.0, 1.0), (0.1951, 0.9808, -1.0), (0.1951, 0.9808, 1.0), (0.3827, 0.9239, -1.0), (0.3827, 0.9239, 1.0), (0.5556, 0.8315, -1.0), (0.5556, 0.8315, 1.0), (0.7071, 0.7071, -1.0), (0.7071, 0.7071, 1.0), (0.8315, 0.5556, -1.0), (0.8315, 0.5556, 1.0), (0.9239, 0.3827, -1.0), (0.9239, 0.3827, 1.0), (0.9808, 0.1951, -1.0), (0.9808, 0.1951, 1.0), (1.0, 0.0, -1.0), (1.0, 0.0, 1.0), (0.9808, -0.1951, -1.0), (0.9808, -0.1951, 1.0), (0.9239, -0.3827, -1.0), (0.9239, -0.3827, 1.0), (0.8315, -0.5556, -1.0), (0.8315, -0.5556, 1.0), (0.7071, -0.7071, -1.0), (0.7071, -0.7071, 1.0), (0.5556, -0.8315, -1.0), (0.5556, -0.8315, 1.0), (0.3827, -0.9239, -1.0), (0.3827, -0.9239, 1.0), (0.1951, -0.9808, -1.0), (0.1951, -0.9808, 1.0), (0.0, -1.0, -1.0), (0.0, -1.0, 1.0), (-0.1951, -0.9808, -1.0), (-0.1951, -0.9808, 1.0), (-0.3827, -0.9239, -1.0), (-0.3827, -0.9239, 1.0), (-0.5556, -0.8315, -1.0), (-0.5556, -0.8315, 1.0), (-0.7071, -0.7071, -1.0), (-0.7071, -0.7071, 1.0), (-0.8315, -0.5556, -1.0), (-0.8315, -0.5556, 1.0), (-0.9239, -0.3827, -1.0), (-0.9239, -0.3827, 1.0), (-0.9808, -0.1951, -1.0), (-0.9808, -0.1951, 1.0), (-1.0, 0.0, -1.0), (-1.0, 0.0, 1.0), (-0.9808, 0.1951, -1.0), (-0.9808, 0.1951, 1.0), (-0.9239, 0.3827, -1.0), (-0.9239, 0.3827, 1.0), (-0.8315, 0.5556, -1.0), (-0.8315, 0.5556, 1.0), (-0.7071, 0.7071, -1.0), (-0.7071, 0.7071, 1.0), (-0.5556, 0.8315, -1.0), (-0.5556, 0.8315, 1.0), (-0.3827, 0.9239, -1.0), (-0.3827, 0.9239, 1.0), (-0.1951, 0.9808, -1.0), (-0.1951, 0.9808, 1.0), (1.347, 0.4283, 1.681), (1.322, 0.4627, 1.766), (1.368, 0.3774, 1.605), (1.387, 0.312, 1.539), (1.4, 0.2347, 1.487), (1.409, 0.1483, 1.451), (1.413, 0.05618, 1.431), (1.412, -0.03806, 1.429), (1.405, -0.1308, 1.444), (1.394, -0.2186, 1.476), (1.377, -0.298, 1.525), (1.357, -0.3659, 1.587), (1.334, -0.4197, 1.661), (1.308, -0.4574, 1.743), (1.282, -0.4776, 1.831), (1.255, -0.4793, 1.922), (1.228, -0.4627, 2.011), (1.204, -0.4283, 2.095), (1.182, -0.3774, 2.171), (1.164, -0.312, 2.237), (1.15, -0.2347, 2.289), (1.141, -0.1483, 2.326), (1.137, -0.05618, 2.345), (1.139, 0.03806, 2.348), (1.146, 0.1308, 2.332), (1.157, 0.2186, 2.3), (1.173, 0.298, 2.252), (1.194, 0.3659, 2.189), (1.217, 0.4197, 2.116), (1.242, 0.4574, 2.033), (1.269, 0.4776, 1.945), (1.296, 0.4793, 1.855)], [], [(0, 1, 3, 2), (2, 3, 5, 4), (4, 5, 7, 6), (6, 7, 9, 8), (8, 9, 11, 10), (10, 11, 13, 12), (12, 13, 15, 14), (14, 15, 17, 16), (16, 17, 19, 18), (18, 19, 21, 20), (20, 21, 23, 22), (22, 23, 25, 24), (24, 25, 27, 26), (26, 27, 29, 28), (28, 29, 31, 30), (30, 31, 33, 32), (32, 33, 35, 34), (34, 35, 37, 36), (36, 37, 39, 38), (38, 39, 41, 40), (40, 41, 43, 42), (42, 43, 45, 44), (44, 45, 47, 46), (46, 47, 49, 48), (48, 49, 51, 50), (50, 51, 53, 52), (52, 53, 55, 54), (54, 55, 57, 56), (56, 57, 59, 58), (58, 59, 61, 60), (43, 41, 84, 85), (60, 61, 63, 62), (62, 63, 1, 0), (0, 2, 4, 6, 8, 10, 12, 14, 16, 18, 20, 22, 24, 26, 28, 30, 32, 34, 36, 38, 40, 42, 44, 46, 48, 50, 52, 54, 56, 58, 60, 62), (64, 65, 95, 94, 93, 92, 91, 90, 89, 88, 87, 86, 85, 84, 83, 82, 81, 80, 79, 78, 77, 76, 75, 74, 73, 72, 71, 70, 69, 68, 67, 66), (61, 59, 93, 94), (17, 15, 71, 72), (35, 33, 80, 81), (53, 51, 89, 90), (9, 7, 67, 68), (27, 25, 76, 77), (45, 43, 85, 86), (63, 61, 94, 95), (19, 17, 72, 73), (37, 35, 81, 82), (55, 53, 90, 91), (11, 9, 68, 69), (29, 27, 77, 78), (47, 45, 86, 87), (3, 1, 65, 64), (1, 63, 95, 65), (21, 19, 73, 74), (39, 37, 82, 83), (57, 55, 91, 92), (13, 11, 69, 70), (31, 29, 78, 79), (49, 47, 87, 88), (5, 3, 64, 66), (23, 21, 74, 75), (41, 39, 83, 84), (59, 57, 92, 93), (15, 13, 70, 71), (33, 31, 79, 80), (51, 49, 88, 89), (7, 5, 66, 67), (25, 23, 75, 76)])
_uv = me_cylinder_001.uv_layers.new(name='UVMap')
_uv.uv.foreach_set('vector', [0.0001662, 0.0001661, 0.5, 0.0001661, 0.5, 0.03141, 0.0001662, 0.03141, 0.0001662, 0.03141, 0.5, 0.03141, 0.5, 0.06265, 0.0001662, 0.06265, 0.0001662, 0.06265, 0.5, 0.06265, 0.5, 0.09388, 0.0001662, 0.09388, 0.0001662, 0.09388, 0.5, 0.09388, 0.5, 0.1251, 0.0001662, 0.1251, 0.0001662, 0.1251, 0.5, 0.1251, 0.5, 0.1564, 0.0001662, 0.1564, 0.0001662, 0.1564, 0.5, 0.1564, 0.5, 0.1876, 0.0001662, 0.1876, 0.0001662, 0.1876, 0.5, 0.1876, 0.5, 0.2188, 0.0001662, 0.2188, 0.0001662, 0.2188, 0.5, 0.2188, 0.5, 0.2501, 0.0001662, 0.2501, 0.0001662, 0.2501, 0.5, 0.2501, 0.5, 0.2813, 0.0001662, 0.2813, 0.0001662, 0.2813, 0.5, 0.2813, 0.5, 0.3126, 0.0001662, 0.3126, 0.0001662, 0.3126, 0.5, 0.3126, 0.5, 0.3438, 0.0001662, 0.3438, 0.0001662, 0.3438, 0.5, 0.3438, 0.5, 0.375, 0.0001662, 0.375, 0.0001662, 0.375, 0.5, 0.375, 0.5, 0.4063, 0.0001662, 0.4063, 0.0001662, 0.4063, 0.5, 0.4063, 0.5, 0.4375, 0.0001662, 0.4375, 0.0001662, 0.4375, 0.5, 0.4375, 0.5, 0.4688, 0.0001662, 0.4688, 0.902, 0.7347, 0.4461, 0.5913, 0.4788, 0.5591, 0.916, 0.69, 0.916, 0.69, 0.4788, 0.5591, 0.5059, 0.5267, 0.9301, 0.6445, 0.9301, 0.6445, 0.5059, 0.5267, 0.5279, 0.4936, 0.9435, 0.5986, 0.9435, 0.5986, 0.5279, 0.4936, 0.5454, 0.4599, 0.956, 0.5522, 0.956, 0.5522, 0.5454, 0.4599, 0.5589, 0.4255, 0.9672, 0.5054, 0.9672, 0.5054, 0.5589, 0.4255, 0.5688, 0.3907, 0.9769, 0.4581, 0.9769, 0.4581, 0.5688, 0.3907, 0.5755, 0.3553, 0.985, 0.4104, 0.985, 0.4104, 0.5755, 0.3553, 0.5791, 0.3195, 0.9914, 0.3624, 0.9914, 0.3624, 0.5791, 0.3195, 0.5798, 0.2833, 0.996, 0.314, 0.996, 0.314, 0.5798, 0.2833, 0.5774, 0.2467, 0.9988, 0.2654, 0.9988, 0.2654, 0.5774, 0.2467, 0.5717, 0.2096, 0.9999, 0.2167, 0.9999, 0.2167, 0.5717, 0.2096, 0.5623, 0.1722, 0.9995, 0.1679, 0.9995, 0.1679, 0.5623, 0.1722, 0.5485, 0.1346, 0.9977, 0.1191, 0.9977, 0.1191, 0.5485, 0.1346, 0.5292, 0.09707, 0.9948, 0.07022, 0.9948, 0.07022, 0.5292, 0.09707, 0.5032, 0.06008, 0.9912, 0.02135, 0.5688, 0.3907, 0.5589, 0.4255, 0.01884, 0.4099, 0.01189, 0.3871, 0.0001662, 0.9374, 0.5, 0.9374, 0.5, 0.9686, 0.0001662, 0.9686, 0.0001662, 0.9686, 0.5, 0.9686, 0.5, 0.9998, 0.0001662, 0.9998, 0.8087, 0.9464, 0.8522, 0.9284, 0.8913, 0.9023, 0.9246, 0.869, 0.9507, 0.8299, 0.9687, 0.7864, 0.9779, 0.7403, 0.9779, 0.6933, 0.9687, 0.6471, 0.9507, 0.6037, 0.9246, 0.5646, 0.8913, 0.5313, 0.8522, 0.5052, 0.8087, 0.4872, 0.7626, 0.478, 0.7156, 0.478, 0.6695, 0.4872, 0.626, 0.5052, 0.5869, 0.5313, 0.5536, 0.5646, 0.5275, 0.6037, 0.5095, 0.6471, 0.5003, 0.6933, 0.5003, 0.7403, 0.5095, 0.7864, 0.5275, 0.8299, 0.5536, 0.869, 0.5869, 0.9023, 0.626, 0.9284, 0.6695, 0.9464, 0.7156, 0.9556, 0.7626, 0.9556, 0.8522, 0.02734, 0.8913, 0.05347, 0.9246, 0.08673, 0.9507, 0.1258, 0.9687, 0.1693, 0.9779, 0.2154, 0.9779, 0.2624, 0.9687, 0.3086, 0.9507, 0.352, 0.9246, 0.3911, 0.8913, 0.4244, 0.8522, 0.4505, 0.8087, 0.4685, 0.7626, 0.4777, 0.7156, 0.4777, 0.6695, 0.4685, 0.626, 0.4505, 0.5869, 0.4244, 0.5536, 0.3911, 0.5275, 0.352, 0.5095, 0.3086, 0.5003, 0.2624, 0.5003, 0.2154, 0.5095, 0.1693, 0.5275, 0.1258, 0.5536, 0.08673, 0.5869, 0.05347, 0.626, 0.02734, 0.6695, 0.009342, 0.7156, 0.0001662, 0.7626, 0.0001662, 0.8087, 0.009342, 0.5032, 0.06008, 0.5292, 0.09707, 0.006563, 0.1966, 0.007574, 0.1721, 0.5, 0.2501, 0.5, 0.2188, 0.5, 0.2188, 0.5, 0.2501, 0.5059, 0.5267, 0.4788, 0.5591, 0.0529, 0.5019, 0.04451, 0.4784, 0.5717, 0.2096, 0.5774, 0.2467, 8.479e-05, 0.2937, 0.0008315, 0.2699, 0.5, 0.1251, 0.5, 0.09388, 0.5, 0.09388, 0.5, 0.1251, 0.5, 0.4063, 0.5, 0.375, 0.5, 0.375, 0.5, 0.4063, 0.5755, 0.3553, 0.5688, 0.3907, 0.01189, 0.3871, 0.006354, 0.3641, 0.4588, 0.03511, 0.5032, 0.06008, 0.007574, 0.1721, 0.007123, 0.1476, 0.5, 0.2813, 0.5, 0.2501, 0.5, 0.2501, 0.5, 0.2813, 0.5279, 0.4936, 0.5059, 0.5267, 0.04451, 0.4784, 0.03563, 0.4554, 0.5623, 0.1722, 0.5717, 0.2096, 0.0008315, 0.2699, 0.002513, 0.2457, 0.5, 0.1564, 0.5, 0.1251, 0.5, 0.1251, 0.5, 0.1564, 0.5, 0.4375, 0.5, 0.4063, 0.5, 0.4063, 0.5, 0.4375, 0.5791, 0.3195, 0.5755, 0.3553, 0.006354, 0.3641, 0.002691, 0.3409, 0.3632, 8.48e-05, 0.4118, 0.01541, 0.004735, 0.1232, 8.51e-05, 0.09915, 0.4118, 0.01541, 0.4588, 0.03511, 0.007123, 0.1476, 0.004735, 0.1232, 0.5, 0.3126, 0.5, 0.2813, 0.5, 0.2813, 0.5, 0.3126, 0.5454, 0.4599, 0.5279, 0.4936, 0.03563, 0.4554, 0.02689, 0.4326, 0.5485, 0.1346, 0.5623, 0.1722, 0.002513, 0.2457, 0.004631, 0.2214, 0.5, 0.1876, 0.5, 0.1564, 0.5, 0.1564, 0.5, 0.1876, 0.4461, 0.5913, 0.4012, 0.6165, 0.06552, 0.5497, 0.06005, 0.5256, 0.5798, 0.2833, 0.5791, 0.3195, 0.002691, 0.3409, 0.0006308, 0.3174, 0.5, 0.06265, 0.5, 0.03141, 0.5, 0.03141, 0.5, 0.06265, 0.5, 0.3438, 0.5, 0.3126, 0.5, 0.3126, 0.5, 0.3438, 0.5589, 0.4255, 0.5454, 0.4599, 0.02689, 0.4326, 0.01884, 0.4099, 0.5292, 0.09707, 0.5485, 0.1346, 0.004631, 0.2214, 0.006563, 0.1966, 0.5, 0.2188, 0.5, 0.1876, 0.5, 0.1876, 0.5, 0.2188, 0.4788, 0.5591, 0.4461, 0.5913, 0.06005, 0.5256, 0.0529, 0.5019, 0.5774, 0.2467, 0.5798, 0.2833, 0.0006308, 0.3174, 8.479e-05, 0.2937, 0.5, 0.09388, 0.5, 0.06265, 0.5, 0.06265, 0.5, 0.09388, 0.5, 0.375, 0.5, 0.3438, 0.5, 0.3438, 0.5, 0.375])
me_cylinder_001.materials.append(mat_stem)
me_cylinder_001.update()

# ---- objects
ob_light = bpy.data.objects.new('Light', light_light)
ob_camera = bpy.data.objects.new('Camera', cam_camera)
ob_peel = bpy.data.objects.new('Peel', me_cylinder)
ob_stem = bpy.data.objects.new('Stem', me_cylinder_001)

# ---- transforms, parenting, visibility, modifiers, constraints
ob_light.location = (2.424, 0.598, 2.843)
ob_light.rotation_euler = (0.6503, 0.05522, 1.866)
ob_light.scale = (0.5137, 0.5137, 0.5137)
ob_light.lock_rotations_4d = False
ob_light.empty_display_type = 'ARROWS'
ob_light.color = (0.0, 0.0, 0.0, 0.0)
ob_light.lineart.crease_threshold = 0.0
ob_camera.location = (7.359, -6.926, 4.958)
ob_camera.rotation_euler = (1.109, 0.0, 0.8149)
ob_camera.lock_rotations_4d = False
ob_camera.empty_display_type = 'ARROWS'
ob_camera.color = (0.0, 0.0, 0.0, 0.0)
ob_camera.display_type = 'WIRE'
ob_camera.lineart.crease_threshold = 0.0
ob_peel.location = (0.0, 0.0, 0.0)
ob_peel.rotation_euler = (-0.0, 3.142, -0.0)
ob_stem.location = (-0.002953, 0.01259, 1.817)
ob_stem.scale = (0.526, 0.526, 0.526)

# ---- collection membership
col_collection.objects.link(ob_light)
col_collection.objects.link(ob_camera)
col_collection.objects.link(ob_peel)
col_collection.objects.link(ob_stem)

# ---- scene / render settings (as saved in the file)
scene.camera = ob_camera
scene.frame_start = 1; scene.frame_end = 250; scene.frame_set(1)
scene.render.engine = 'BLENDER_EEVEE_NEXT'
scene.cycles.sampling_pattern = 'TABULATED_SOBOL'
scene.view_settings.view_transform = 'Filmic'
bpy.context.view_layer.update()
